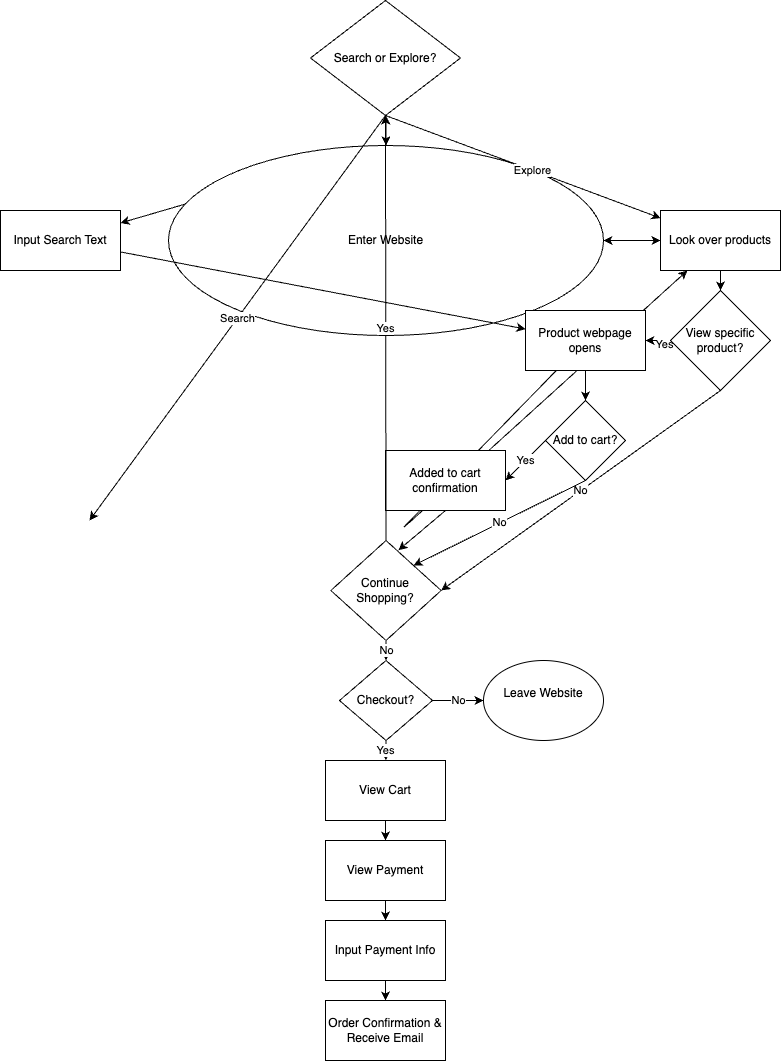

The diagram above was exported from draw.io. Its source (the exported page's mxGraphModel, read from the mxfile embedded in the PNG):
<mxGraphModel dx="1092" dy="911" grid="1" gridSize="10" guides="1" tooltips="1" connect="1" arrows="1" fold="1" page="1" pageScale="1" pageWidth="850" pageHeight="1100" math="0" shadow="0">
  <root>
    <mxCell id="0" />
    <mxCell id="1" parent="0" />
    <mxCell id="7" style="edgeStyle=none;html=1;" edge="1" parent="1" source="5" target="6">
      <mxGeometry relative="1" as="geometry" />
    </mxCell>
    <mxCell id="8" style="edgeStyle=none;html=1;" edge="1" parent="1" source="5" target="6">
      <mxGeometry relative="1" as="geometry" />
    </mxCell>
    <mxCell id="10" style="edgeStyle=none;html=1;" edge="1" parent="1" source="5" target="6">
      <mxGeometry relative="1" as="geometry" />
    </mxCell>
    <mxCell id="12" style="edgeStyle=none;html=1;exitX=0.5;exitY=0;exitDx=0;exitDy=0;" edge="1" parent="1" source="5" target="9">
      <mxGeometry relative="1" as="geometry" />
    </mxCell>
    <mxCell id="13" style="edgeStyle=none;html=1;exitX=0.5;exitY=0;exitDx=0;exitDy=0;" edge="1" parent="1" source="5" target="9">
      <mxGeometry relative="1" as="geometry" />
    </mxCell>
    <mxCell id="21" style="edgeStyle=none;html=1;exitX=0;exitY=0.5;exitDx=0;exitDy=0;" edge="1" parent="1" source="5" target="11">
      <mxGeometry relative="1" as="geometry" />
    </mxCell>
    <mxCell id="5" value="Enter Website" style="ellipse;whiteSpace=wrap;html=1;" vertex="1" parent="1">
      <mxGeometry x="208" y="145" width="435" height="190" as="geometry" />
    </mxCell>
    <mxCell id="15" value="" style="edgeStyle=none;html=1;" edge="1" parent="1" source="6" target="5">
      <mxGeometry relative="1" as="geometry" />
    </mxCell>
    <mxCell id="16" value="" style="edgeStyle=none;html=1;" edge="1" parent="1" source="6" target="5">
      <mxGeometry relative="1" as="geometry" />
    </mxCell>
    <mxCell id="17" value="" style="edgeStyle=none;html=1;" edge="1" parent="1" source="6" target="5">
      <mxGeometry relative="1" as="geometry" />
    </mxCell>
    <mxCell id="18" value="" style="edgeStyle=none;html=1;" edge="1" parent="1" source="6" target="5">
      <mxGeometry relative="1" as="geometry" />
    </mxCell>
    <mxCell id="19" value="" style="edgeStyle=none;html=1;" edge="1" parent="1" source="6" target="5">
      <mxGeometry relative="1" as="geometry" />
    </mxCell>
    <mxCell id="20" value="Search" style="edgeStyle=none;html=1;exitX=0.5;exitY=1;exitDx=0;exitDy=0;" edge="1" parent="1" source="6">
      <mxGeometry relative="1" as="geometry">
        <mxPoint x="129" y="520" as="targetPoint" />
      </mxGeometry>
    </mxCell>
    <mxCell id="22" style="edgeStyle=none;html=1;" edge="1" parent="1" source="11" target="5">
      <mxGeometry relative="1" as="geometry" />
    </mxCell>
    <mxCell id="23" style="edgeStyle=none;html=1;exitX=0.5;exitY=1;exitDx=0;exitDy=0;" edge="1" parent="1" source="6" target="11">
      <mxGeometry relative="1" as="geometry" />
    </mxCell>
    <mxCell id="24" value="Explore" style="edgeLabel;html=1;align=center;verticalAlign=middle;resizable=0;points=[];" vertex="1" connectable="0" parent="23">
      <mxGeometry x="0.0682" relative="1" as="geometry">
        <mxPoint as="offset" />
      </mxGeometry>
    </mxCell>
    <mxCell id="6" value="Search or Explore?" style="rhombus;whiteSpace=wrap;html=1;" vertex="1" parent="1">
      <mxGeometry x="350" width="150" height="115" as="geometry" />
    </mxCell>
    <mxCell id="33" style="edgeStyle=none;html=1;" edge="1" parent="1" source="27" target="11">
      <mxGeometry relative="1" as="geometry">
        <Array as="points">
          <mxPoint x="440" y="530" />
        </Array>
      </mxGeometry>
    </mxCell>
    <mxCell id="9" value="Input Search Text" style="rounded=0;whiteSpace=wrap;html=1;" vertex="1" parent="1">
      <mxGeometry x="40" y="210" width="120" height="60" as="geometry" />
    </mxCell>
    <mxCell id="26" style="edgeStyle=none;html=1;exitX=0.5;exitY=1;exitDx=0;exitDy=0;" edge="1" parent="1" source="11" target="25">
      <mxGeometry relative="1" as="geometry" />
    </mxCell>
    <mxCell id="11" value="Look over products" style="rounded=0;whiteSpace=wrap;html=1;" vertex="1" parent="1">
      <mxGeometry x="700" y="210" width="120" height="60" as="geometry" />
    </mxCell>
    <mxCell id="31" style="edgeStyle=none;html=1;entryX=1;entryY=0.5;entryDx=0;entryDy=0;" edge="1" parent="1" source="25" target="27">
      <mxGeometry relative="1" as="geometry" />
    </mxCell>
    <mxCell id="34" value="Yes" style="edgeLabel;html=1;align=center;verticalAlign=middle;resizable=0;points=[];" vertex="1" connectable="0" parent="31">
      <mxGeometry x="-0.4492" y="3" relative="1" as="geometry">
        <mxPoint as="offset" />
      </mxGeometry>
    </mxCell>
    <mxCell id="41" value="No" style="edgeStyle=none;html=1;exitX=0.5;exitY=1;exitDx=0;exitDy=0;entryX=1;entryY=0.5;entryDx=0;entryDy=0;" edge="1" parent="1" source="25" target="38">
      <mxGeometry relative="1" as="geometry" />
    </mxCell>
    <mxCell id="25" value="View specific product?" style="rhombus;whiteSpace=wrap;html=1;" vertex="1" parent="1">
      <mxGeometry x="710" y="290" width="100" height="100" as="geometry" />
    </mxCell>
    <mxCell id="35" style="edgeStyle=none;html=1;exitX=0.5;exitY=1;exitDx=0;exitDy=0;" edge="1" parent="1" source="27" target="29">
      <mxGeometry relative="1" as="geometry" />
    </mxCell>
    <mxCell id="37" value="Yes" style="edgeStyle=none;html=1;exitX=0;exitY=0.5;exitDx=0;exitDy=0;entryX=1;entryY=0.5;entryDx=0;entryDy=0;" edge="1" parent="1" source="29" target="30">
      <mxGeometry relative="1" as="geometry" />
    </mxCell>
    <mxCell id="39" value="No" style="edgeStyle=none;html=1;exitX=0.5;exitY=1;exitDx=0;exitDy=0;entryX=1;entryY=0;entryDx=0;entryDy=0;" edge="1" parent="1" source="29" target="38">
      <mxGeometry relative="1" as="geometry" />
    </mxCell>
    <mxCell id="29" value="Add to cart?" style="rhombus;whiteSpace=wrap;html=1;" vertex="1" parent="1">
      <mxGeometry x="585" y="400" width="80" height="80" as="geometry" />
    </mxCell>
    <mxCell id="30" value="Added to cart confirmation" style="rounded=0;whiteSpace=wrap;html=1;" vertex="1" parent="1">
      <mxGeometry x="425" y="450" width="120" height="60" as="geometry" />
    </mxCell>
    <mxCell id="42" value="Yes" style="edgeStyle=none;html=1;exitX=0.5;exitY=0;exitDx=0;exitDy=0;entryX=0.5;entryY=1;entryDx=0;entryDy=0;" edge="1" parent="1" source="38" target="6">
      <mxGeometry relative="1" as="geometry" />
    </mxCell>
    <mxCell id="44" value="No" style="edgeStyle=none;html=1;exitX=0.5;exitY=1;exitDx=0;exitDy=0;" edge="1" parent="1" source="38" target="43">
      <mxGeometry relative="1" as="geometry" />
    </mxCell>
    <mxCell id="38" value="Continue Shopping?" style="rhombus;whiteSpace=wrap;html=1;" vertex="1" parent="1">
      <mxGeometry x="370.38" y="540" width="110.25" height="100" as="geometry" />
    </mxCell>
    <mxCell id="40" style="edgeStyle=none;html=1;exitX=0.5;exitY=1;exitDx=0;exitDy=0;entryX=0.613;entryY=0.097;entryDx=0;entryDy=0;entryPerimeter=0;" edge="1" parent="1" source="30" target="38">
      <mxGeometry relative="1" as="geometry" />
    </mxCell>
    <mxCell id="46" value="No" style="edgeStyle=none;html=1;exitX=1;exitY=0.5;exitDx=0;exitDy=0;entryX=0;entryY=0.5;entryDx=0;entryDy=0;" edge="1" parent="1" source="43" target="45">
      <mxGeometry relative="1" as="geometry" />
    </mxCell>
    <mxCell id="52" value="Yes" style="edgeStyle=none;html=1;exitX=0.5;exitY=1;exitDx=0;exitDy=0;" edge="1" parent="1" source="43" target="48">
      <mxGeometry relative="1" as="geometry" />
    </mxCell>
    <mxCell id="43" value="Checkout?" style="rhombus;whiteSpace=wrap;html=1;" vertex="1" parent="1">
      <mxGeometry x="379" y="660" width="93" height="80" as="geometry" />
    </mxCell>
    <mxCell id="45" value="Leave Website&lt;div&gt;&lt;br&gt;&lt;/div&gt;" style="ellipse;whiteSpace=wrap;html=1;" vertex="1" parent="1">
      <mxGeometry x="523" y="660" width="120" height="80" as="geometry" />
    </mxCell>
    <mxCell id="47" value="" style="edgeStyle=none;html=1;" edge="1" parent="1" source="9" target="27">
      <mxGeometry relative="1" as="geometry">
        <mxPoint x="135" y="270" as="sourcePoint" />
        <mxPoint x="727" y="270" as="targetPoint" />
        <Array as="points" />
      </mxGeometry>
    </mxCell>
    <mxCell id="27" value="Product webpage opens" style="rounded=0;whiteSpace=wrap;html=1;" vertex="1" parent="1">
      <mxGeometry x="565" y="310" width="120" height="60" as="geometry" />
    </mxCell>
    <mxCell id="53" style="edgeStyle=none;html=1;exitX=0.5;exitY=1;exitDx=0;exitDy=0;" edge="1" parent="1" source="48" target="49">
      <mxGeometry relative="1" as="geometry" />
    </mxCell>
    <mxCell id="48" value="View Cart" style="rounded=0;whiteSpace=wrap;html=1;" vertex="1" parent="1">
      <mxGeometry x="365" y="760" width="120" height="60" as="geometry" />
    </mxCell>
    <mxCell id="54" style="edgeStyle=none;html=1;exitX=0.5;exitY=1;exitDx=0;exitDy=0;" edge="1" parent="1" source="49" target="50">
      <mxGeometry relative="1" as="geometry" />
    </mxCell>
    <mxCell id="49" value="View Payment" style="rounded=0;whiteSpace=wrap;html=1;" vertex="1" parent="1">
      <mxGeometry x="365" y="840" width="120" height="60" as="geometry" />
    </mxCell>
    <mxCell id="55" style="edgeStyle=none;html=1;exitX=0.5;exitY=1;exitDx=0;exitDy=0;" edge="1" parent="1" source="50" target="51">
      <mxGeometry relative="1" as="geometry" />
    </mxCell>
    <mxCell id="50" value="Input Payment Info" style="rounded=0;whiteSpace=wrap;html=1;" vertex="1" parent="1">
      <mxGeometry x="365" y="920" width="120" height="60" as="geometry" />
    </mxCell>
    <mxCell id="51" value="Order Confirmation &amp;amp; Receive Email" style="rounded=0;whiteSpace=wrap;html=1;" vertex="1" parent="1">
      <mxGeometry x="365" y="1000" width="120" height="60" as="geometry" />
    </mxCell>
  </root>
</mxGraphModel>